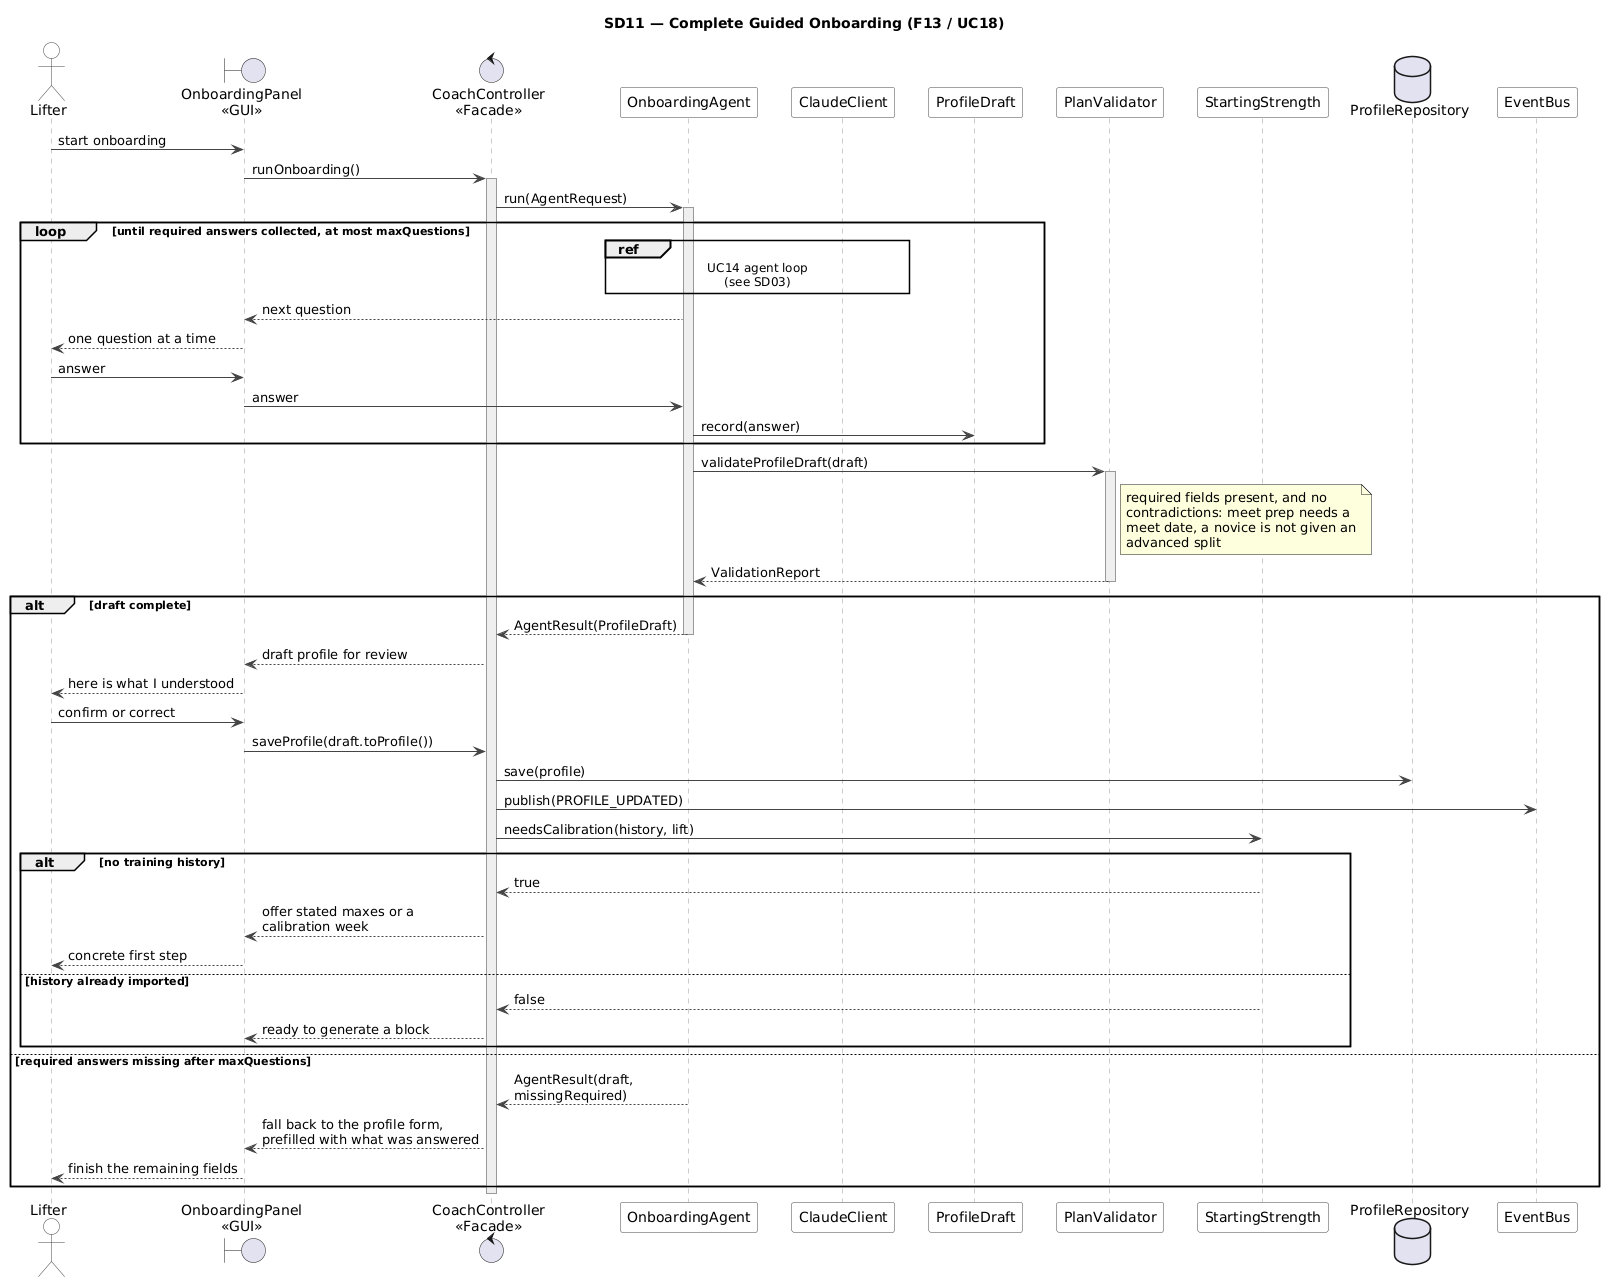

The diagram above was rendered by PlantUML. Its source (embedded in the PNG):
@startuml SD11-onboarding
!include _style.iuml
title SD11 — Complete Guided Onboarding (F13 / UC18)

actor Lifter
boundary "OnboardingPanel\n<<GUI>>" as UI
control "CoachController\n<<Facade>>" as Ctrl
participant "OnboardingAgent" as Agent
participant "ClaudeClient" as LLM
participant "ProfileDraft" as Draft
participant "PlanValidator" as Val
participant "StartingStrength" as Start
database "ProfileRepository" as Repo
participant "EventBus" as Bus

Lifter -> UI : start onboarding
UI -> Ctrl : runOnboarding()
activate Ctrl
Ctrl -> Agent : run(AgentRequest)
activate Agent

loop until required answers collected, at most maxQuestions
  ref over Agent, LLM : UC14 agent loop\n(see SD03)
  Agent --> UI : next question
  UI --> Lifter : one question at a time
  Lifter -> UI : answer
  UI -> Agent : answer
  Agent -> Draft : record(answer)
end

Agent -> Val : validateProfileDraft(draft)
activate Val
note right of Val
  required fields present, and no
  contradictions: meet prep needs a
  meet date, a novice is not given an
  advanced split
end note
Val --> Agent : ValidationReport
deactivate Val

alt draft complete
  Agent --> Ctrl : AgentResult(ProfileDraft)
  deactivate Agent
  Ctrl --> UI : draft profile for review
  UI --> Lifter : here is what I understood
  Lifter -> UI : confirm or correct
  UI -> Ctrl : saveProfile(draft.toProfile())
  Ctrl -> Repo : save(profile)
  Ctrl -> Bus : publish(PROFILE_UPDATED)
  Ctrl -> Start : needsCalibration(history, lift)
  alt no training history
    Start --> Ctrl : true
    Ctrl --> UI : offer stated maxes or a calibration week
    UI --> Lifter : concrete first step
  else history already imported
    Start --> Ctrl : false
    Ctrl --> UI : ready to generate a block
  end
else required answers missing after maxQuestions
  Agent --> Ctrl : AgentResult(draft, missingRequired)
  Ctrl --> UI : fall back to the profile form,\nprefilled with what was answered
  UI --> Lifter : finish the remaining fields
end
deactivate Ctrl
@enduml